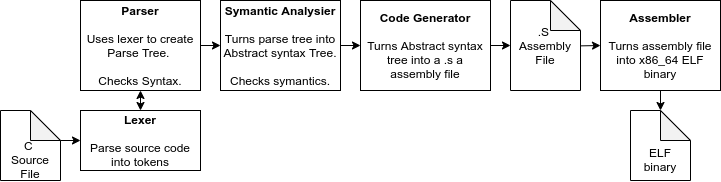

The diagram above was exported from draw.io. Its source (the exported page's mxGraphModel, read from the mxfile embedded in the PNG):
<mxGraphModel dx="1718" dy="988" grid="1" gridSize="10" guides="1" tooltips="1" connect="1" arrows="1" fold="1" page="1" pageScale="1" pageWidth="827" pageHeight="1169" math="0" shadow="0">
  <root>
    <mxCell id="0" />
    <mxCell id="1" parent="0" />
    <mxCell id="1f5SuEQepHAhSzhtzvEE-3" value="&lt;b&gt;Lexer&lt;/b&gt;&lt;br&gt;&lt;br&gt;Parse source code into tokens" style="rounded=0;whiteSpace=wrap;html=1;" vertex="1" parent="1">
      <mxGeometry x="133" y="130" width="120" height="60" as="geometry" />
    </mxCell>
    <mxCell id="1f5SuEQepHAhSzhtzvEE-4" value="&lt;b&gt;Parser&lt;/b&gt;&lt;br&gt;&lt;br&gt;Uses lexer to create Parse Tree. &lt;br&gt;&lt;br&gt;Checks Syntax." style="rounded=0;whiteSpace=wrap;html=1;" vertex="1" parent="1">
      <mxGeometry x="133" y="20" width="120" height="90" as="geometry" />
    </mxCell>
    <mxCell id="1f5SuEQepHAhSzhtzvEE-5" value="&lt;b&gt;Symantic&lt;/b&gt; &lt;b&gt;Analysier&lt;/b&gt;&lt;br&gt;&lt;br&gt;Turns parse tree into Abstract syntax Tree.&lt;br&gt;&lt;br&gt;Checks symantics." style="rounded=0;whiteSpace=wrap;html=1;" vertex="1" parent="1">
      <mxGeometry x="273" y="20" width="120" height="90" as="geometry" />
    </mxCell>
    <mxCell id="1f5SuEQepHAhSzhtzvEE-6" value="" style="endArrow=classic;startArrow=classic;html=1;entryX=0.5;entryY=1;entryDx=0;entryDy=0;" edge="1" parent="1" source="1f5SuEQepHAhSzhtzvEE-3" target="1f5SuEQepHAhSzhtzvEE-4">
      <mxGeometry width="50" height="50" relative="1" as="geometry">
        <mxPoint x="143" y="330" as="sourcePoint" />
        <mxPoint x="83" y="70" as="targetPoint" />
      </mxGeometry>
    </mxCell>
    <mxCell id="1f5SuEQepHAhSzhtzvEE-10" value="" style="endArrow=classic;html=1;exitX=1;exitY=0.5;exitDx=0;exitDy=0;entryX=0;entryY=0.5;entryDx=0;entryDy=0;" edge="1" parent="1" source="1f5SuEQepHAhSzhtzvEE-4" target="1f5SuEQepHAhSzhtzvEE-5">
      <mxGeometry width="50" height="50" relative="1" as="geometry">
        <mxPoint x="443" y="210" as="sourcePoint" />
        <mxPoint x="493" y="160" as="targetPoint" />
      </mxGeometry>
    </mxCell>
    <mxCell id="1f5SuEQepHAhSzhtzvEE-11" value="&lt;b&gt;Code&lt;/b&gt; &lt;b&gt;Generator&lt;/b&gt;&lt;br&gt;&lt;br&gt;Turns Abstract&amp;nbsp;syntax tree into a .s a&lt;br&gt;assembly&amp;nbsp;file" style="whiteSpace=wrap;html=1;" vertex="1" parent="1">
      <mxGeometry x="413" y="20" width="130" height="90" as="geometry" />
    </mxCell>
    <mxCell id="1f5SuEQepHAhSzhtzvEE-12" value="" style="endArrow=classic;html=1;exitX=1;exitY=0.5;exitDx=0;exitDy=0;entryX=0;entryY=0.5;entryDx=0;entryDy=0;" edge="1" parent="1" source="1f5SuEQepHAhSzhtzvEE-5" target="1f5SuEQepHAhSzhtzvEE-11">
      <mxGeometry width="50" height="50" relative="1" as="geometry">
        <mxPoint x="493" y="260" as="sourcePoint" />
        <mxPoint x="543" y="210" as="targetPoint" />
      </mxGeometry>
    </mxCell>
    <mxCell id="1f5SuEQepHAhSzhtzvEE-15" value="" style="endArrow=classic;html=1;exitX=1;exitY=0.5;exitDx=0;exitDy=0;entryX=0;entryY=0.5;entryDx=0;entryDy=0;entryPerimeter=0;" edge="1" parent="1" source="1f5SuEQepHAhSzhtzvEE-11" target="1f5SuEQepHAhSzhtzvEE-16">
      <mxGeometry width="50" height="50" relative="1" as="geometry">
        <mxPoint x="353" y="310" as="sourcePoint" />
        <mxPoint x="533" y="65" as="targetPoint" />
      </mxGeometry>
    </mxCell>
    <mxCell id="1f5SuEQepHAhSzhtzvEE-16" value=".S &lt;br&gt;Assembly File" style="shape=note;whiteSpace=wrap;html=1;backgroundOutline=1;darkOpacity=0.05;" vertex="1" parent="1">
      <mxGeometry x="563" y="20" width="70" height="90" as="geometry" />
    </mxCell>
    <mxCell id="1f5SuEQepHAhSzhtzvEE-18" value="&lt;b&gt;Assembler&lt;/b&gt;&lt;br&gt;&lt;br&gt;Turns assembly file into x86_64 ELF binary" style="rounded=0;whiteSpace=wrap;html=1;" vertex="1" parent="1">
      <mxGeometry x="653" y="20" width="120" height="90" as="geometry" />
    </mxCell>
    <mxCell id="1f5SuEQepHAhSzhtzvEE-19" value="&lt;br&gt;&lt;br&gt;ELF binary" style="shape=note;whiteSpace=wrap;html=1;backgroundOutline=1;darkOpacity=0.05;" vertex="1" parent="1">
      <mxGeometry x="683" y="130" width="60" height="70" as="geometry" />
    </mxCell>
    <mxCell id="1f5SuEQepHAhSzhtzvEE-20" value="" style="endArrow=classic;html=1;exitX=0.5;exitY=1;exitDx=0;exitDy=0;entryX=0.5;entryY=0;entryDx=0;entryDy=0;entryPerimeter=0;" edge="1" parent="1" source="1f5SuEQepHAhSzhtzvEE-18" target="1f5SuEQepHAhSzhtzvEE-19">
      <mxGeometry width="50" height="50" relative="1" as="geometry">
        <mxPoint x="703" y="280" as="sourcePoint" />
        <mxPoint x="753" y="230" as="targetPoint" />
      </mxGeometry>
    </mxCell>
    <mxCell id="1f5SuEQepHAhSzhtzvEE-21" value="" style="endArrow=classic;html=1;exitX=1.005;exitY=0.504;exitDx=0;exitDy=0;exitPerimeter=0;entryX=0;entryY=0.5;entryDx=0;entryDy=0;" edge="1" parent="1" source="1f5SuEQepHAhSzhtzvEE-16" target="1f5SuEQepHAhSzhtzvEE-18">
      <mxGeometry width="50" height="50" relative="1" as="geometry">
        <mxPoint x="543" y="250" as="sourcePoint" />
        <mxPoint x="593" y="200" as="targetPoint" />
      </mxGeometry>
    </mxCell>
    <mxCell id="1f5SuEQepHAhSzhtzvEE-23" value="&lt;br&gt;&lt;br&gt;C &lt;br&gt;Source File" style="shape=note;whiteSpace=wrap;html=1;backgroundOutline=1;darkOpacity=0.05;" vertex="1" parent="1">
      <mxGeometry x="53" y="130" width="60" height="70" as="geometry" />
    </mxCell>
    <mxCell id="1f5SuEQepHAhSzhtzvEE-24" value="" style="endArrow=classic;html=1;exitX=0;exitY=0;exitDx=60;exitDy=30;exitPerimeter=0;entryX=0;entryY=0.5;entryDx=0;entryDy=0;" edge="1" parent="1" source="1f5SuEQepHAhSzhtzvEE-23" target="1f5SuEQepHAhSzhtzvEE-3">
      <mxGeometry width="50" height="50" relative="1" as="geometry">
        <mxPoint x="183" y="280" as="sourcePoint" />
        <mxPoint x="233" y="230" as="targetPoint" />
      </mxGeometry>
    </mxCell>
  </root>
</mxGraphModel>